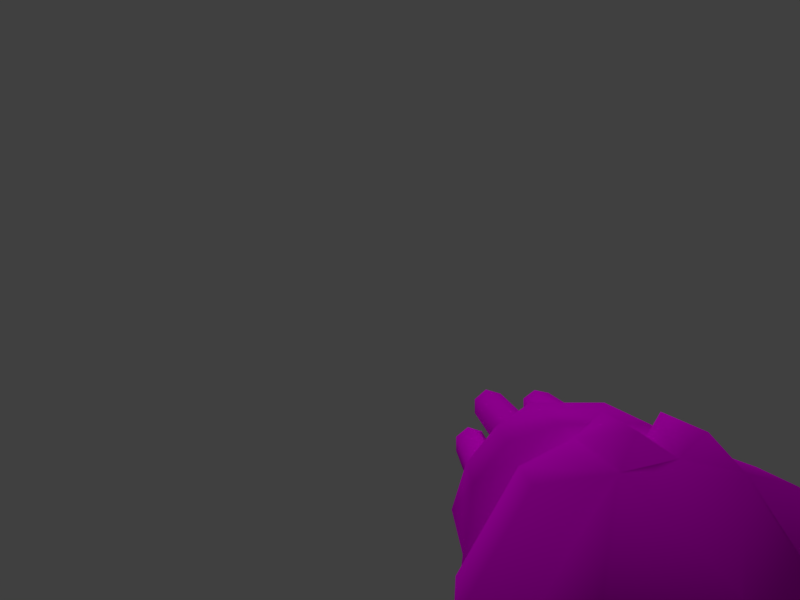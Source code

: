 # Source: SMinigun.blend  (saved by Blender 2.80.75; exported with 4.5.12 LTS)
import bpy
from mathutils import Matrix  # noqa: F401  (used for matrix-valued properties, if any)

bpy.ops.wm.read_factory_settings(use_empty=True)
scene = bpy.context.scene
scene.name = 'Scene'

# ---- collections
col_collection_1 = bpy.data.collections.new('Collection 1'); scene.collection.children.link(col_collection_1)

# ---- images (referenced by path relative to the original .blend; pixels are not part of the script)
import os
ASSET_DIR = os.environ.get("B2B_ASSET_DIR", "")  # directory of the original .blend (textures are referenced by path, not embedded)
HERE = os.path.dirname(os.path.abspath(__file__))  # packed textures are extracted next to this script under _unpacked/

def load_image(name, relpath, width, height, colorspace="sRGB"):
    """Load a texture the original file referenced (path relative to the .blend, or extracted next to this script)."""
    p = next((c for c in (os.path.join(HERE, relpath), os.path.join(ASSET_DIR, relpath)) if relpath and os.path.exists(c)), "")
    if p:
        img = bpy.data.images.load(p, check_existing=True)
        img.name = name
    else:  # same state as the original file: an image datablock whose file is absent (Cycles renders it pink)
        img = bpy.data.images.new(name, width, height)
        img.source = "FILE"
        img.filepath = "//" + (relpath or name)
    img.colorspace_settings.name = colorspace
    return img
img_minigun_png = load_image('Minigun.png', 'Minigun.png', 1024, 1024, 'sRGB')

# ---- materials (node trees are filled in below, after node groups)
mat_000_normal = bpy.data.materials.new('000_NORMAL_')
mat_000_normal.alpha_threshold = 0.0
mat_000_normal.use_transparent_shadow = False
mat_000_normal.roughness = 0.5
mat_000_normal.specular_intensity = 0.0
mat_000_normal.line_color = (0.0, 0.0, 0.0, 1.0)

# ---- material node trees
mat_000_normal.use_nodes = True; mat_000_normal.node_tree.nodes.clear()
_N = mat_000_normal.node_tree.nodes; _L = mat_000_normal.node_tree.links
n0 = _N.new('ShaderNodeOutputMaterial'); n0.name = 'Material Output'; n0.location = (300, 300)
n1 = _N.new('ShaderNodeBsdfDiffuse'); n1.name = 'Diffuse BSDF'; n1.location = (10, 300)
n1.inputs[1].default_value = 0.5
n2 = _N.new('ShaderNodeTexImage'); n2.name = 'Image Texture'; n2.location = (-280, 280)
n2.image = img_minigun_png
_L.new(n1.outputs[0], n0.inputs[0])
_L.new(n2.outputs[0], n1.inputs[0])
n0.is_active_output = True

# ---- world
world_world = bpy.data.worlds.new('World'); scene.world = world_world
world_world.color = (0.05088, 0.05088, 0.05088)
world_world.use_sun_shadow = False
world_world.sun_shadow_jitter_overblur = 0.0

# ---- cameras
cam_camera_001 = bpy.data.cameras.new('Camera.001')
cam_camera_001.clip_end = 100.0
cam_camera_001.lens = 38.63
cam_camera_001.sensor_width = 32.0
cam_camera_001.sensor_height = 18.0
cam_camera_001.display_size = 2.0
cam_camera_001.lens_unit = 'FOV'
cam_camera_001.dof.focus_distance = 0.0
cam_camera_001.dof.aperture_fstop = 128.0
cam_camera_001.dof.aperture_blades = 6

# ---- lights
light_lamp = bpy.data.lights.new('Lamp', 'SUN')
light_lamp.transmission_factor = 0.0
light_lamp.cutoff_distance = 30.0
light_lamp.angle = 0.1993
light_lamp.energy = 1.0
light_lamp.shadow_buffer_clip_start = 1.001
light_lamp.shadow_soft_size = 0.1
light_lamp.shadow_cascade_max_distance = 1000.0

# ---- meshes
me_minigun_0_1299 = bpy.data.meshes.new('Minigun_0.1299')
me_minigun_0_1299.from_pydata([(-0.03639, -0.1041, 0.08651), (-0.03639, -0.1501, 0.03806), (-0.1676, -0.1501, 0.03806), (-0.1676, -0.1041, 0.08651), (-0.6578, 0.1094, -0.06147), (-0.6578, -0.1189, -0.06147), (-0.6383, -0.001553, 0.05198), (-0.4947, -0.0366, -0.1624), (-0.5101, -0.1837, -0.0929), (-0.4947, 0.03143, -0.1624), (-0.507, 0.1718, -0.09439), (-0.2087, -0.1642, -0.03207), (0.01899, -0.1642, -0.03207), (0.02001, -0.04971, 0.1118), (-0.2087, -0.04971, 0.1118), (-0.3132, -0.1837, -0.08991), (-0.3132, -0.04971, 0.1118), (-0.3625, -0.1782, -0.01227), (-0.3625, -0.1122, 0.0916), (-0.4609, -0.1782, -0.01227), (-0.4609, -0.1122, 0.0916), (-0.5101, -0.04971, 0.1118), (-0.3102, 0.04982, 0.1118), (-0.2066, 0.04982, 0.1118), (-0.2066, 0.155, -0.03207), (-0.3102, 0.1718, -0.09439), (-0.3594, 0.112, 0.0916), (-0.3594, 0.1717, -0.01227), (-0.4578, 0.112, 0.0916), (-0.4578, 0.1717, -0.01227), (-0.507, 0.04982, 0.1118), (0.02001, 0.04982, 0.1118), (-0.1728, 0.1398, 0.03865), (-0.1676, 0.101, 0.0858), (-0.02921, 0.101, 0.0858), (-0.03434, 0.1398, 0.03865), (0.02206, 0.155, -0.03207), (-0.4824, -0.02868, 0.1408), (-0.3368, -0.02868, 0.1408), (-0.4917, -0.001553, 0.1203), (-0.4824, 0.02805, 0.1408), (-0.3368, 0.02805, 0.1408), (-0.3297, -0.001553, 0.09025), (0.622, 0.05123, -0.03278), (-0.00304, 0.05123, -0.03278), (0.622, 0.06353, -0.008172), (-0.00304, 0.06353, -0.008172), (0.622, 0.09087, 3.104e-05), (-0.00304, 0.09087, 3.104e-05), (0.622, 0.1141, -0.01911), (-0.00304, 0.1141, -0.01911), (0.622, 0.1141, -0.04645), (-0.00304, 0.1141, -0.04645), (0.622, 0.09087, -0.06559), (-0.00304, 0.09087, -0.06559), (0.622, 0.06353, -0.05739), (-0.00304, 0.06353, -0.05739), (0.622, -0.08114, 0.03987), (-0.00304, -0.08114, 0.03987), (0.622, -0.06747, 0.06722), (-0.00304, -0.06747, 0.06722), (0.622, -0.04013, 0.07269), (-0.00304, -0.04013, 0.07269), (0.622, -0.01825, 0.05628), (-0.00304, -0.01825, 0.05628), (0.622, -0.01825, 0.0262), (-0.00304, -0.01825, 0.0262), (0.622, -0.04013, 0.009797), (-0.00304, -0.04013, 0.009797), (0.622, -0.06747, 0.01527), (-0.00304, -0.06747, 0.01527), (0.622, 0.01442, 0.04105), (-0.002357, 0.01442, 0.04105), (0.622, 0.02673, 0.06566), (-0.002357, 0.02673, 0.06566), (0.622, 0.05544, 0.07386), (-0.002357, 0.05544, 0.07386), (0.622, 0.07731, 0.05472), (-0.002357, 0.07731, 0.05472), (0.622, 0.07731, 0.02737), (-0.002357, 0.07731, 0.02737), (0.622, 0.05544, 0.008234), (-0.002357, 0.05544, 0.008234), (0.622, 0.02673, 0.01644), (-0.002357, 0.02673, 0.01644), (0.622, -0.1164, -0.032), (-0.002357, -0.1164, -0.032), (0.622, -0.1041, -0.007392), (-0.002357, -0.1041, -0.007392), (0.622, -0.07673, -0.001922), (-0.002357, -0.07673, -0.001922), (0.622, -0.05486, -0.01833), (-0.002357, -0.05486, -0.01833), (0.622, -0.05486, -0.04567), (-0.002357, -0.05486, -0.04567), (0.622, -0.07673, -0.06481), (-0.002357, -0.07673, -0.06481), (0.622, -0.1041, -0.05934), (-0.002357, -0.1041, -0.05934), (-0.4019, -0.01209, -0.1624), (-0.4019, 0.00692, -0.1624), (-0.5583, -0.1327, -0.1503), (-0.5573, 0.1188, -0.1503), (0.02001, -0.04766, -0.1182), (0.02001, 0.04675, -0.1182), (-0.5074, -0.02174, -0.2337), (-0.5074, 0.01657, -0.2337), (-0.4592, -0.01094, -0.245), (-0.4592, 0.005775, -0.245)], [], [(2, 1, 0, 3), (6, 4, 5), (5, 101, 8), (10, 102, 4), (4, 101, 5), (4, 102, 101), (1, 11, 12), (11, 1, 2), (3, 0, 13), (3, 13, 14), (0, 1, 13), (14, 2, 3), (14, 11, 2), (14, 15, 11), (15, 14, 16), (19, 17, 18), (19, 18, 20), (20, 18, 16), (20, 16, 21), (16, 17, 15), (18, 17, 16), (15, 17, 8), (17, 19, 8), (19, 20, 8), (20, 21, 8), (24, 22, 23), (22, 24, 25), (28, 26, 27), (28, 27, 29), (29, 27, 25), (29, 25, 10), (25, 26, 22), (27, 26, 25), (22, 26, 30), (26, 28, 30), (28, 29, 30), (29, 10, 30), (31, 14, 13), (14, 31, 23), (23, 16, 14), (23, 22, 16), (33, 32, 23), (32, 24, 23), (30, 6, 21), (30, 4, 6), (4, 30, 10), (21, 6, 5), (21, 5, 8), (33, 34, 35), (33, 35, 32), (32, 35, 36), (32, 36, 24), (36, 34, 31), (35, 34, 36), (31, 34, 23), (34, 33, 23), (16, 37, 21), (37, 16, 38), (37, 39, 21), (39, 30, 21), (40, 30, 39), (40, 22, 30), (22, 40, 41), (22, 42, 16), (42, 38, 16), (42, 22, 41), (42, 41, 39), (42, 39, 38), (39, 37, 38), (39, 41, 40), (45, 44, 43), (46, 44, 45), (47, 46, 45), (48, 46, 47), (49, 48, 47), (50, 48, 49), (51, 50, 49), (52, 50, 51), (53, 52, 51), (54, 52, 53), (55, 54, 53), (56, 54, 55), (43, 56, 55), (44, 56, 43), (1, 12, 13), (59, 58, 57), (60, 58, 59), (61, 60, 59), (62, 60, 61), (63, 62, 61), (64, 62, 63), (65, 64, 63), (66, 64, 65), (67, 66, 65), (68, 66, 67), (69, 68, 67), (70, 68, 69), (57, 70, 69), (58, 70, 57), (73, 72, 71), (74, 72, 73), (75, 74, 73), (76, 74, 75), (77, 76, 75), (78, 76, 77), (79, 78, 77), (80, 78, 79), (81, 80, 79), (82, 80, 81), (83, 82, 81), (84, 82, 83), (71, 84, 83), (72, 84, 71), (87, 86, 85), (88, 86, 87), (89, 88, 87), (90, 88, 89), (91, 90, 89), (92, 90, 91), (93, 92, 91), (94, 92, 93), (95, 94, 93), (96, 94, 95), (97, 96, 95), (98, 96, 97), (85, 98, 97), (86, 98, 85), (13, 12, 36), (104, 36, 12), (77, 73, 83), (45, 55, 51), (93, 89, 85), (61, 59, 67), (81, 79, 83), (79, 77, 83), (77, 75, 73), (73, 71, 83), (51, 49, 45), (49, 47, 45), (45, 43, 55), (51, 55, 53), (85, 97, 95), (95, 93, 85), (93, 91, 89), (85, 89, 87), (57, 69, 59), (69, 67, 59), (67, 65, 63), (63, 61, 67), (102, 10, 25), (24, 36, 104), (103, 12, 11), (101, 103, 15), (99, 107, 108), (7, 101, 102), (100, 104, 103), (100, 9, 102), (99, 103, 101), (106, 108, 107), (9, 100, 108), (9, 106, 105), (99, 7, 105), (103, 11, 15), (24, 104, 25), (13, 36, 31), (104, 12, 103), (102, 25, 104), (101, 15, 8), (99, 108, 100), (7, 102, 9), (100, 103, 99), (100, 102, 104), (99, 101, 7), (106, 107, 105), (9, 108, 106), (9, 105, 7), (99, 105, 107)])
me_minigun_0_1299.polygons.foreach_set('use_smooth', [True] * 177)
_uv = me_minigun_0_1299.uv_layers.new(name='UVMap')
_uv.uv.foreach_set('vector', [0.2118, 0.7294, 0.2196, 0.7725, 0.251, 0.7686, 0.2431, 0.7255, 0.3373, 0.2118, 0.5216, 0.1137, 0.1373, 0.1137, 0.1373, 0.1137, 0.01961, 0.003922, 0.0, 0.4078, 0.6549, 0.4, 0.6353, 0.007843, 0.5216, 0.1137, 0.5216, 0.1137, 0.01961, 0.003922, 0.1373, 0.1137, 0.5216, 0.1137, 0.6353, 0.007843, 0.01961, 0.003922, 0.2196, 0.7725, 0.1647, 0.702, 0.1843, 0.8, 0.1647, 0.702, 0.2196, 0.7725, 0.2118, 0.7294, 0.2431, 0.7255, 0.251, 0.7686, 0.2902, 0.7922, 0.2431, 0.7255, 0.2902, 0.7922, 0.2824, 0.6863, 0.251, 0.7686, 0.2196, 0.7725, 0.2902, 0.7922, 0.2824, 0.6863, 0.2118, 0.7294, 0.2431, 0.7255, 0.2824, 0.6863, 0.1647, 0.702, 0.2118, 0.7294, 0.2824, 0.6863, 0.09804, 0.6235, 0.1647, 0.702, 0.09804, 0.6235, 0.2824, 0.6863, 0.2627, 0.6157, 0.09804, 0.4706, 0.1373, 0.5725, 0.2039, 0.5725, 0.09804, 0.4706, 0.2039, 0.5725, 0.1804, 0.4745, 0.1804, 0.4745, 0.2039, 0.5725, 0.2627, 0.6157, 0.1804, 0.4745, 0.2627, 0.6157, 0.2196, 0.4157, 0.2627, 0.6157, 0.1333, 0.5725, 0.09804, 0.6235, 0.2039, 0.5725, 0.1333, 0.5725, 0.2627, 0.6157, 0.09804, 0.6235, 0.1333, 0.5725, 0.0, 0.4078, 0.1333, 0.5725, 0.09804, 0.4706, 0.0, 0.4078, 0.09804, 0.4706, 0.1804, 0.4745, 0.0, 0.4078, 0.1804, 0.4745, 0.2196, 0.4157, 0.0, 0.4078, 0.4902, 0.702, 0.3961, 0.6157, 0.3765, 0.6863, 0.3961, 0.6157, 0.4902, 0.702, 0.5608, 0.6275, 0.4784, 0.4706, 0.4549, 0.5765, 0.5294, 0.5725, 0.4784, 0.4706, 0.5294, 0.5725, 0.5647, 0.4706, 0.5647, 0.4706, 0.5294, 0.5725, 0.5608, 0.6275, 0.5647, 0.4706, 0.5608, 0.6275, 0.6549, 0.4, 0.5608, 0.6275, 0.4549, 0.5765, 0.3961, 0.6157, 0.5294, 0.5725, 0.4549, 0.5765, 0.5608, 0.6275, 0.3961, 0.6157, 0.4549, 0.5765, 0.4353, 0.4196, 0.4549, 0.5765, 0.4784, 0.4706, 0.4353, 0.4196, 0.4784, 0.4706, 0.5647, 0.4706, 0.4353, 0.4196, 0.5647, 0.4706, 0.6549, 0.4, 0.4353, 0.4196, 0.3686, 0.7922, 0.2824, 0.6863, 0.2902, 0.7922, 0.2824, 0.6863, 0.3686, 0.7922, 0.3765, 0.6863, 0.3765, 0.6863, 0.2627, 0.6157, 0.2824, 0.6863, 0.3765, 0.6863, 0.3961, 0.6157, 0.2627, 0.6157, 0.4157, 0.7294, 0.4431, 0.7294, 0.3765, 0.6863, 0.4431, 0.7294, 0.4902, 0.702, 0.3765, 0.6863, 0.4353, 0.4196, 0.3373, 0.2118, 0.2196, 0.4157, 0.4353, 0.4196, 0.5216, 0.1137, 0.3373, 0.2118, 0.5216, 0.1137, 0.4353, 0.4196, 0.6549, 0.4, 0.2196, 0.4157, 0.3373, 0.2118, 0.1373, 0.1137, 0.2196, 0.4157, 0.1373, 0.1137, 0.0, 0.4078, 0.4157, 0.7294, 0.4157, 0.7725, 0.4392, 0.7725, 0.4157, 0.7294, 0.4392, 0.7725, 0.4431, 0.7294, 0.4431, 0.7294, 0.4392, 0.7725, 0.4706, 0.8039, 0.4431, 0.7294, 0.4706, 0.8039, 0.4902, 0.702, 0.4706, 0.8039, 0.4157, 0.7725, 0.3686, 0.7922, 0.4392, 0.7725, 0.4157, 0.7725, 0.4706, 0.8039, 0.3686, 0.7922, 0.4157, 0.7725, 0.3765, 0.6863, 0.4157, 0.7725, 0.4157, 0.7294, 0.3765, 0.6863, 0.2627, 0.6157, 0.2784, 0.4941, 0.2196, 0.4157, 0.2784, 0.4941, 0.2627, 0.6157, 0.2863, 0.5647, 0.2784, 0.4941, 0.3255, 0.4745, 0.2196, 0.4157, 0.3255, 0.4745, 0.4353, 0.4196, 0.2196, 0.4157, 0.3804, 0.4941, 0.4353, 0.4196, 0.3255, 0.4745, 0.3804, 0.498, 0.3961, 0.6157, 0.4353, 0.4196, 0.3961, 0.6157, 0.3804, 0.4941, 0.3725, 0.5686, 0.3961, 0.6157, 0.3255, 0.5843, 0.2627, 0.6157, 0.3255, 0.5843, 0.2863, 0.5647, 0.2627, 0.6157, 0.3255, 0.5843, 0.3961, 0.6157, 0.3725, 0.5686, 0.3255, 0.5843, 0.3725, 0.5686, 0.3255, 0.4745, 0.3255, 0.5843, 0.3255, 0.4745, 0.2863, 0.5647, 0.3255, 0.4745, 0.2784, 0.4941, 0.2863, 0.5647, 0.3255, 0.4745, 0.3725, 0.5686, 0.3804, 0.498, 0.5059, 0.851, 1.0, 0.898, 0.5098, 0.902, 1.0, 0.8471, 1.0, 0.898, 0.5059, 0.8471, 0.5098, 0.8, 1.0, 0.8471, 0.5059, 0.8471, 1.0, 0.8, 1.0, 0.8471, 0.5098, 0.8, 0.5098, 0.7529, 1.0, 0.8, 0.5098, 0.8, 1.0, 0.7529, 1.0, 0.8, 0.5098, 0.7529, 0.5098, 0.702, 1.0, 0.7529, 0.5098, 0.7529, 1.0, 0.702, 1.0, 0.7529, 0.5098, 0.702, 0.5412, 0.6627, 1.0, 0.702, 0.5098, 0.702, 1.0, 0.6588, 1.0, 0.702, 0.5412, 0.6627, 0.5098, 0.949, 1.0, 1.0, 0.5098, 1.0, 0.9961, 0.9451, 1.0, 1.0, 0.5098, 0.949, 0.5059, 0.902, 1.0, 0.949, 0.5098, 0.949, 1.0, 0.898, 1.0, 0.949, 0.5059, 0.902, 0.2196, 0.7725, 0.1843, 0.8, 0.2902, 0.7922, 0.5059, 0.851, 1.0, 0.898, 0.5098, 0.902, 1.0, 0.8471, 1.0, 0.898, 0.5059, 0.851, 0.5098, 0.8, 1.0, 0.8471, 0.5059, 0.851, 1.0, 0.8, 1.0, 0.8471, 0.5098, 0.8, 0.5098, 0.7529, 1.0, 0.8, 0.5098, 0.8, 1.0, 0.7529, 1.0, 0.8, 0.5098, 0.7529, 0.5098, 0.702, 1.0, 0.7529, 0.5098, 0.7529, 1.0, 0.702, 1.0, 0.7529, 0.5098, 0.702, 0.5412, 0.6627, 1.0, 0.702, 0.5098, 0.702, 1.0, 0.6588, 1.0, 0.702, 0.5412, 0.6627, 0.5098, 0.949, 1.0, 1.0, 0.5098, 1.0, 0.9961, 0.9451, 1.0, 1.0, 0.5098, 0.949, 0.5059, 0.902, 1.0, 0.949, 0.5098, 0.949, 1.0, 0.898, 1.0, 0.949, 0.5098, 0.902, 0.5059, 0.851, 1.0, 0.898, 0.5098, 0.902, 1.0, 0.8471, 1.0, 0.898, 0.5059, 0.8471, 0.5098, 0.8, 1.0, 0.8471, 0.5059, 0.8471, 1.0, 0.8, 1.0, 0.8471, 0.5098, 0.8, 0.5098, 0.7529, 1.0, 0.8, 0.5098, 0.8, 1.0, 0.7529, 1.0, 0.8, 0.5098, 0.7529, 0.5098, 0.702, 1.0, 0.7529, 0.5098, 0.7529, 1.0, 0.702, 1.0, 0.7529, 0.5098, 0.702, 0.5412, 0.6627, 1.0, 0.702, 0.5098, 0.702, 1.0, 0.6588, 1.0, 0.702, 0.5412, 0.6627, 0.5098, 0.949, 1.0, 1.0, 0.5098, 1.0, 1.0, 0.949, 1.0, 1.0, 0.5098, 0.949, 0.5059, 0.902, 1.0, 0.949, 0.5098, 0.949, 1.0, 0.898, 1.0, 0.949, 0.5098, 0.902, 0.5098, 0.949, 1.0, 1.0, 0.5098, 1.0, 1.0, 0.949, 1.0, 1.0, 0.5098, 0.949, 0.5059, 0.902, 1.0, 0.949, 0.5098, 0.949, 1.0, 0.898, 1.0, 0.949, 0.5098, 0.902, 0.5059, 0.851, 1.0, 0.898, 0.5059, 0.902, 1.0, 0.8471, 1.0, 0.898, 0.5059, 0.851, 0.5098, 0.8, 1.0, 0.8471, 0.5059, 0.851, 1.0, 0.8, 1.0, 0.8471, 0.5098, 0.8, 0.5098, 0.7529, 1.0, 0.8, 0.5098, 0.8, 1.0, 0.7529, 1.0, 0.8, 0.5098, 0.7529, 0.5098, 0.702, 1.0, 0.7529, 0.5098, 0.7529, 1.0, 0.702, 1.0, 0.7529, 0.5098, 0.702, 0.5412, 0.6627, 1.0, 0.702, 0.5098, 0.702, 1.0, 0.6588, 1.0, 0.702, 0.5412, 0.6627, 0.3636, 0.9495, 0.4388, 0.855, 0.2291, 0.855, 0.3003, 0.7984, 0.2291, 0.855, 0.4388, 0.855, 0.2661, 0.7646, 0.2128, 0.7761, 0.2128, 0.7243, 0.2125, 0.7762, 0.2125, 0.7243, 0.2658, 0.7358, 0.2648, 0.7375, 0.2423, 0.7826, 0.2014, 0.7516, 0.2422, 0.7832, 0.2141, 0.7776, 0.2422, 0.7184, 0.2431, 0.7156, 0.2661, 0.7358, 0.2128, 0.7243, 0.2661, 0.7358, 0.2661, 0.7646, 0.2128, 0.7243, 0.2661, 0.7646, 0.2431, 0.7848, 0.2128, 0.7761, 0.2128, 0.7761, 0.1998, 0.7502, 0.2128, 0.7243, 0.2658, 0.7358, 0.2658, 0.7646, 0.2125, 0.7762, 0.2658, 0.7646, 0.2413, 0.7848, 0.2125, 0.7762, 0.2125, 0.7762, 0.1995, 0.7502, 0.2125, 0.7243, 0.2658, 0.7358, 0.2125, 0.7243, 0.2413, 0.7156, 0.2014, 0.7516, 0.2141, 0.7234, 0.2423, 0.7178, 0.2423, 0.7178, 0.2648, 0.7375, 0.2014, 0.7516, 0.2648, 0.7375, 0.2648, 0.7657, 0.2423, 0.7826, 0.2014, 0.7516, 0.2423, 0.7826, 0.2141, 0.7769, 0.2, 0.7494, 0.2141, 0.724, 0.2141, 0.7776, 0.2141, 0.724, 0.2422, 0.7184, 0.2141, 0.7776, 0.2422, 0.7184, 0.2648, 0.7353, 0.2648, 0.7663, 0.2648, 0.7663, 0.2422, 0.7832, 0.2422, 0.7184, 0.3971, 0.9772, 0.4345, 0.9588, 0.4313, 0.894, 0.4474, 0.8507, 0.4384, 0.783, 0.3618, 0.7939, 0.315, 0.7938, 0.231, 0.7875, 0.2165, 0.8539, 0.2727, 0.9773, 0.315, 0.7938, 0.2385, 0.8947, 0.3677, 0.9631, 0.3477, 0.8896, 0.3289, 0.8947, 0.3191, 0.9545, 0.2727, 0.9773, 0.3971, 0.9772, 0.343, 0.919, 0.3618, 0.7939, 0.315, 0.7938, 0.343, 0.919, 0.3517, 0.9545, 0.3971, 0.9772, 0.3332, 0.9189, 0.315, 0.7938, 0.2727, 0.9773, 0.3222, 0.8626, 0.3289, 0.8947, 0.3477, 0.8896, 0.2491, 0.8261, 0.3356, 0.9659, 0.3289, 0.8947, 0.2491, 0.8261, 0.3222, 0.8626, 0.371, 0.8556, 0.3677, 0.9631, 0.4211, 0.8261, 0.371, 0.8556, 0.315, 0.7938, 0.2165, 0.8539, 0.2385, 0.8947, 0.4474, 0.8507, 0.3618, 0.7939, 0.4313, 0.894, 0.3636, 0.9495, 0.2291, 0.855, 0.2982, 0.9495, 0.3003, 0.7984, 0.4388, 0.855, 0.3623, 0.7984, 0.3971, 0.9772, 0.4313, 0.894, 0.3618, 0.7939, 0.2727, 0.9773, 0.2385, 0.8947, 0.2352, 0.9596, 0.3677, 0.9631, 0.3289, 0.8947, 0.3356, 0.9659, 0.3191, 0.9545, 0.3971, 0.9772, 0.3517, 0.9545, 0.343, 0.919, 0.315, 0.7938, 0.3332, 0.9189, 0.343, 0.919, 0.3971, 0.9772, 0.3618, 0.7939, 0.3332, 0.9189, 0.2727, 0.9773, 0.3191, 0.9545, 0.3222, 0.8626, 0.3477, 0.8896, 0.371, 0.8556, 0.2491, 0.8261, 0.3289, 0.8947, 0.3222, 0.8626, 0.2491, 0.8261, 0.371, 0.8556, 0.4211, 0.8261, 0.3677, 0.9631, 0.371, 0.8556, 0.3477, 0.8896])
me_minigun_0_1299.materials.append(mat_000_normal)
me_minigun_0_1299.use_remesh_preserve_volume = False
me_minigun_0_1299.use_remesh_preserve_attributes = False
me_minigun_0_1299.use_mirror_vertex_groups = False
me_minigun_0_1299.update()
arm_armature = bpy.data.armatures.new('Armature')  # bones are not reproduced

# ---- objects
ob_camera = bpy.data.objects.new('Camera', cam_camera_001)
ob_armature = bpy.data.objects.new('Armature', arm_armature)
ob_minigun_0_002 = bpy.data.objects.new('Minigun_0.002', me_minigun_0_1299)
ob_lamp = bpy.data.objects.new('Lamp', light_lamp)

# ---- transforms, parenting, visibility, modifiers, constraints
ob_camera.location = (-1.274, 0.2244, 0.4489)
ob_camera.rotation_euler = (1.571, 0.0, -1.571)
ob_camera.lineart.crease_threshold = 0.0
ob_armature.location = (-0.5, 0.0, 0.2)
ob_armature.show_in_front = True
ob_armature.lineart.crease_threshold = 0.0
ob_minigun_0_002.parent = ob_armature
ob_minigun_0_002.matrix_parent_inverse = Matrix(((1.0, 0.0, 0.0, 0.5), (0.0, 1.0, 0.0, 0.0), (0.0, 0.0, 1.0, 0.0), (0.0, 0.0, 0.0, 1.0)))
ob_minigun_0_002.location = (0.0, 0.0, 0.0)
ob_minigun_0_002.lineart.crease_threshold = 0.0
_vg = ob_minigun_0_002.vertex_groups.new(name='Root')
_vg = ob_minigun_0_002.vertex_groups.new(name='Gun')
_vg.add([0, 1, 2, 3, 4, 5, 6, 7, 8, 9, 10, 11, 12, 13, 14, 15, 16, 17, 18, 19, 20, 21, 22, 23, 24, 25, 26, 27, 28, 29, 30, 31, 32, 33, 34, 35, 36, 37, 38, 39, 40, 41, 42, 99, 100, 101, 102, 103, 104, 105, 106, 107, 108], 1.0, 'REPLACE')
_vg = ob_minigun_0_002.vertex_groups.new(name='BarrelTR')
_vg.add([57, 58, 59, 60, 61, 62, 63, 64, 65, 66, 67, 68, 69, 70], 1.0, 'REPLACE')
_vg = ob_minigun_0_002.vertex_groups.new(name='BarrelTL')
_vg.add([71, 72, 73, 74, 75, 76, 77, 78, 79, 80, 81, 82, 83, 84], 1.0, 'REPLACE')
_vg = ob_minigun_0_002.vertex_groups.new(name='BarrelBR')
_vg.add([85, 86, 87, 88, 89, 90, 91, 92, 93, 94, 95, 96, 97, 98], 1.0, 'REPLACE')
_vg = ob_minigun_0_002.vertex_groups.new(name='BarrelBL')
_vg.add([43, 44, 45, 46, 47, 48, 49, 50, 51, 52, 53, 54, 55, 56], 1.0, 'REPLACE')
_m = ob_minigun_0_002.modifiers.new('Armature', 'ARMATURE')
_m.object = ob_armature
ob_lamp.location = (4.076, 1.005, 5.904)
ob_lamp.rotation_euler = (0.6503, 0.05522, 1.866)
ob_lamp.lock_rotations_4d = False
ob_lamp.empty_display_type = 'ARROWS'
ob_lamp.color = (0.0, 0.0, 0.0, 0.0)
ob_lamp.lineart.crease_threshold = 0.0

# ---- collection membership
col_collection_1.objects.link(ob_camera)
col_collection_1.objects.link(ob_armature)
col_collection_1.objects.link(ob_minigun_0_002)
col_collection_1.objects.link(ob_lamp)

# ---- scene / render settings (as saved in the file)
scene.camera = ob_camera
scene.frame_start = 0; scene.frame_end = 54; scene.frame_set(0)
scene.render.engine = 'BLENDER_EEVEE_NEXT'
scene.render.resolution_x = 640
scene.render.resolution_y = 480
scene.render.fps = 30
scene.render.dither_intensity = 0.0
scene.cycles.use_denoising = False
scene.cycles.samples = 128
scene.cycles.sampling_pattern = 'TABULATED_SOBOL'
scene.cycles.use_adaptive_sampling = False
scene.cycles.use_light_tree = False
scene.view_settings.view_transform = 'Standard'
bpy.context.view_layer.update()
